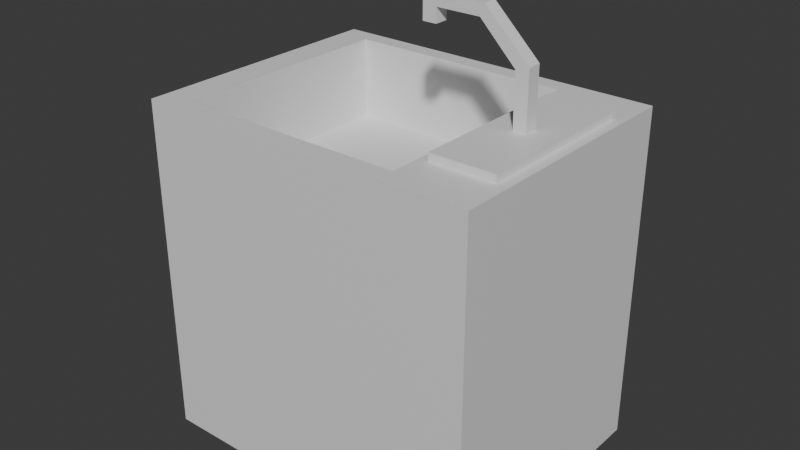 # Source: kitchensink.blend  (saved by Blender 5.0.118; exported with 4.5.12 LTS)
import bpy
from mathutils import Matrix  # noqa: F401  (used for matrix-valued properties, if any)

bpy.ops.wm.read_factory_settings(use_empty=True)
scene = bpy.context.scene
scene.name = 'Scene'

# ---- collections
col_collection = bpy.data.collections.new('Collection'); scene.collection.children.link(col_collection)

# ---- materials (node trees are filled in below, after node groups)
mat_material = bpy.data.materials.new('Material')
mat_material.alpha_threshold = 0.0
mat_material.use_backface_culling_lightprobe_volume = False
mat_material.roughness = 0.5
mat_material.line_color = (0.0, 0.0, 0.0, 1.0)

# ---- material node trees
mat_material.use_nodes = True; mat_material.node_tree.nodes.clear()
_N = mat_material.node_tree.nodes; _L = mat_material.node_tree.links
n0 = _N.new('ShaderNodeOutputMaterial'); n0.name = 'Material Output'; n0.location = (200, 100)
n1 = _N.new('ShaderNodeBsdfPrincipled'); n1.name = 'Principled BSDF'; n1.location = (-200, 100)
_L.new(n1.outputs[0], n0.inputs[0])
n0.is_active_output = True

# ---- world
world_world = bpy.data.worlds.new('World'); scene.world = world_world
world_world.use_nodes = True; world_world.node_tree.nodes.clear()
_N = world_world.node_tree.nodes; _L = world_world.node_tree.links
n0 = _N.new('ShaderNodeOutputWorld'); n0.name = 'World Output'; n0.location = (200, 100)
n1 = _N.new('ShaderNodeBackground'); n1.name = 'Background'; n1.location = (-200, 100)
n1.inputs[0].default_value = (0.05088, 0.05088, 0.05088, 1.0)
_L.new(n1.outputs[0], n0.inputs[0])
n0.is_active_output = True
world_world.color = (0.05088, 0.05088, 0.05088)
world_world.sun_shadow_jitter_overblur = 0.0

# ---- meshes
me_cube = bpy.data.meshes.new('Cube')
me_cube.from_pydata([(0.5, 0.3838, 1.0), (0.08647, 0.02, 1.232), (0.5, 0.3838, 0.0), (0.4679, 0.2414, 1.022), (0.2561, 0.3323, 0.7631), (0.5, -0.3838, 1.0), (0.08647, -0.02, 1.232), (0.5, -0.3838, 0.0), (0.2561, -0.3323, 0.7631), (0.4679, -0.2414, 1.022), (-0.5, 0.3838, 1.0), (0.1265, 0.02, 1.232), (-0.5, 0.3838, 0.0), (-0.4086, 0.3323, 0.7631), (0.2817, 0.2414, 1.022), (0.1265, -0.02, 1.232), (-0.5, -0.3838, 1.0), (-0.5, -0.3838, 0.0), (-0.4086, -0.3323, 0.7631), (0.2817, -0.2414, 1.022), (0.2561, 0.3323, 1.0), (-0.4086, 0.3323, 1.0), (-0.4086, -0.3323, 1.0), (0.2561, -0.3323, 1.0), (0.2518, -0.02, 1.273), (0.2518, 0.02, 1.273), (0.3548, 0.02, 1.17), (0.3548, -0.02, 1.17), (0.1265, -0.02, 1.273), (0.1265, 0.02, 1.273), (0.08647, -0.02, 1.307), (0.08647, 0.02, 1.307), (0.2633, -0.02, 1.307), (0.2633, 0.02, 1.307), (0.392, -0.02, 1.183), (0.392, 0.02, 1.183), (0.392, -0.02, 1.022), (0.3548, -0.02, 1.022), (0.3548, 0.02, 1.022), (0.392, 0.02, 1.022), (0.2817, -0.2414, 1.0), (0.2817, 0.2414, 1.0), (0.4679, -0.2414, 1.0), (0.4679, 0.2414, 1.0)], [], [(16, 5, 23, 22), (43, 42, 5, 0), (18, 13, 21, 22), (18, 22, 23, 8), (16, 10, 12, 17), (2, 7, 17, 12), (3, 9, 42, 43), (10, 0, 2, 12), (0, 5, 7, 2), (5, 16, 17, 7), (18, 8, 4, 13), (19, 14, 41, 40), (28, 24, 32, 30), (13, 4, 20, 21), (24, 27, 34, 32), (24, 28, 29, 25), (9, 19, 40, 42), (15, 11, 29, 28), (34, 36, 39, 35), (11, 15, 6, 1), (31, 30, 32, 33), (33, 32, 34, 35), (36, 34, 27, 37), (14, 19, 37, 38), (23, 40, 41, 20), (1, 6, 30, 31), (27, 26, 38, 37), (24, 25, 26, 27), (8, 23, 20, 4), (19, 9, 36, 37), (10, 21, 20, 0), (3, 39, 36, 9), (23, 5, 42, 40), (39, 38, 26, 35), (1, 31, 29, 11), (29, 31, 33, 25), (35, 26, 25, 33), (0, 20, 41, 43), (16, 22, 21, 10), (14, 38, 39, 3), (6, 15, 28, 30), (14, 3, 43, 41)])
_uv = me_cube.uv_layers.new(name='UVMap')
_uv.uv.foreach_set('vector', [0.5, 0.219, 0.219, 0.219, 0.2875, 0.2045, 0.4743, 0.2045, 0.228, 0.04324, 0.228, 0.1789, 0.219, 0.219, 0.219, 0.003216, 0.573, 0.0698, 0.573, 0.2566, 0.5064, 0.2566, 0.5064, 0.0698, 0.573, 0.0698, 0.573, 0.003216, 0.7598, 0.003216, 0.7598, 0.0698, 0.7875, 0.3296, 0.7875, 0.5454, 0.5064, 0.5454, 0.5064, 0.3296, 0.219, 0.7157, 0.219, 0.5, 0.5, 0.5, 0.5, 0.7157, 0.6482, 0.5755, 0.5125, 0.5755, 0.5125, 0.5695, 0.6482, 0.5695, 0.5, 0.9968, 0.219, 0.9968, 0.219, 0.7157, 0.5, 0.7157, 0.219, 0.9968, 0.003216, 0.9968, 0.003216, 0.7157, 0.219, 0.7157, 0.219, 0.219, 0.5, 0.219, 0.5, 0.5, 0.219, 0.5, 0.573, 0.0698, 0.7598, 0.0698, 0.7598, 0.2566, 0.573, 0.2566, 0.5125, 0.6279, 0.6482, 0.6279, 0.6482, 0.634, 0.5125, 0.634, 0.5213, 0.7279, 0.549, 0.7496, 0.5456, 0.7593, 0.5064, 0.7287, 0.573, 0.2566, 0.7598, 0.2566, 0.7598, 0.3232, 0.573, 0.3232, 0.549, 0.7496, 0.5897, 0.7447, 0.5956, 0.7541, 0.5456, 0.7593, 0.589, 0.6404, 0.6242, 0.6404, 0.6242, 0.6516, 0.589, 0.6516, 0.5125, 0.5755, 0.5125, 0.6279, 0.5064, 0.6279, 0.5064, 0.5755, 0.6358, 0.6404, 0.6358, 0.6516, 0.6242, 0.6516, 0.6242, 0.6404, 0.5518, 0.563, 0.5064, 0.563, 0.5064, 0.5518, 0.5518, 0.5518, 0.5064, 0.7657, 0.5177, 0.7657, 0.5177, 0.777, 0.5064, 0.777, 0.6518, 0.5518, 0.6518, 0.563, 0.6021, 0.563, 0.6021, 0.5518, 0.6021, 0.5518, 0.6021, 0.563, 0.5518, 0.563, 0.5518, 0.5518, 0.6236, 0.7183, 0.5956, 0.7541, 0.5897, 0.7447, 0.6153, 0.7119, 0.6482, 0.6279, 0.5125, 0.6279, 0.5747, 0.6073, 0.586, 0.6073, 0.2875, 0.2045, 0.2803, 0.1789, 0.2803, 0.04324, 0.2875, 0.01769, 0.6731, 0.5518, 0.6731, 0.563, 0.6518, 0.563, 0.6518, 0.5518, 0.5481, 0.6404, 0.5481, 0.6516, 0.5064, 0.6516, 0.5064, 0.6404, 0.589, 0.6404, 0.589, 0.6516, 0.5481, 0.6516, 0.5481, 0.6404, 0.7598, 0.0698, 0.8264, 0.0698, 0.8264, 0.2566, 0.7598, 0.2566, 0.5125, 0.6279, 0.5125, 0.5755, 0.5747, 0.5969, 0.5747, 0.6073, 0.5, 0.003216, 0.4743, 0.01769, 0.2875, 0.01769, 0.219, 0.003216, 0.6482, 0.5755, 0.586, 0.5969, 0.5747, 0.5969, 0.5125, 0.5755, 0.2875, 0.2045, 0.219, 0.219, 0.228, 0.1789, 0.2803, 0.1789, 0.5064, 0.6645, 0.5147, 0.6581, 0.5403, 0.6909, 0.5344, 0.7002, 0.6104, 0.6581, 0.6236, 0.6748, 0.6087, 0.6741, 0.6016, 0.665, 0.6087, 0.6741, 0.6236, 0.6748, 0.5844, 0.7055, 0.581, 0.6958, 0.5344, 0.7002, 0.5403, 0.6909, 0.581, 0.6958, 0.5844, 0.7055, 0.219, 0.003216, 0.2875, 0.01769, 0.2803, 0.04324, 0.228, 0.04324, 0.5, 0.219, 0.4743, 0.2045, 0.4743, 0.01769, 0.5, 0.003216, 0.6482, 0.6279, 0.586, 0.6073, 0.586, 0.5969, 0.6482, 0.5755, 0.5196, 0.7119, 0.5284, 0.7188, 0.5213, 0.7279, 0.5064, 0.7287, 0.6482, 0.6279, 0.6482, 0.5755, 0.6543, 0.5755, 0.6543, 0.6279])
me_cube.materials.append(mat_material)
me_cube.use_mirror_vertex_groups = False
me_cube.update()

# ---- objects
ob_cube = bpy.data.objects.new('Cube', me_cube)

# ---- transforms, parenting, visibility, modifiers, constraints
ob_cube.location = (0.0, 0.0, 0.0)
ob_cube.lock_rotations_4d = False
ob_cube.empty_display_type = 'ARROWS'
ob_cube.lineart.crease_threshold = 0.0

# ---- collection membership
col_collection.objects.link(ob_cube)

# ---- scene / render settings (as saved in the file)
scene.frame_start = 1; scene.frame_end = 250; scene.frame_set(1)
scene.render.engine = 'BLENDER_EEVEE_NEXT'
scene.render.bake_bias = 0.0
scene.render.bake_samples = 0
scene.cycles.sampling_pattern = 'TABULATED_SOBOL'
scene.eevee.use_volume_custom_range = False
bpy.context.view_layer.update()

# ---- added for rendering (the .blend has no active camera and no usable light): camera, sun
cam_auto = bpy.data.cameras.new('AutoCamera')
cam_auto.lens = 50.0
cam_auto.sensor_width = 36.0
cam_auto.clip_end = 1000.0
ob_auto_camera = bpy.data.objects.new('AutoCamera', cam_auto)
scene.collection.objects.link(ob_auto_camera)
ob_auto_camera.location = (1.68043, -2.01652, 1.99806)
ob_auto_camera.rotation_euler = (1.09748, -7.21219e-08, 0.694738)
scene.camera = ob_auto_camera
light_auto_sun = bpy.data.lights.new('AutoSun', 'SUN')
light_auto_sun.energy = 3.0
light_auto_sun.angle = 0.0523599
ob_auto_sun = bpy.data.objects.new('AutoSun', light_auto_sun)
scene.collection.objects.link(ob_auto_sun)
ob_auto_sun.rotation_euler = (0.872665, 0.174533, 0.523599)
bpy.context.view_layer.update()
